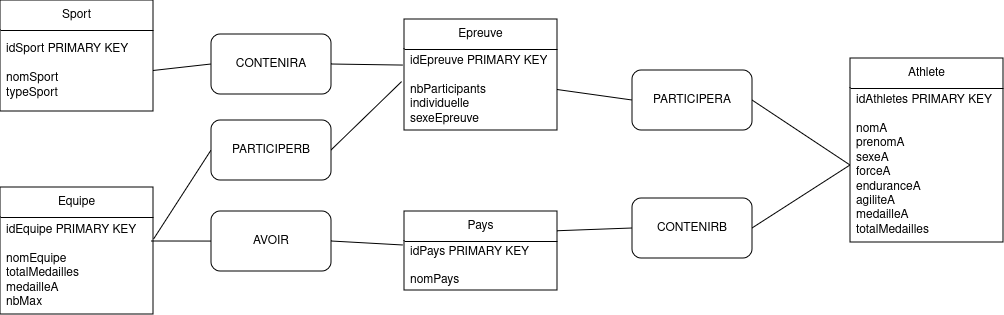

The diagram above was exported from draw.io. Its source (the exported page's mxGraphModel, read from the mxfile embedded in the PNG):
<mxGraphModel dx="1674" dy="748" grid="0" gridSize="10" guides="1" tooltips="1" connect="1" arrows="1" fold="1" page="0" pageScale="1" pageWidth="827" pageHeight="1169" math="0" shadow="0">
  <root>
    <mxCell id="0" />
    <mxCell id="1" parent="0" />
    <mxCell id="FJjbbE94mKbfyVon8NMm-19" value="Athlete" style="swimlane;fontStyle=0;childLayout=stackLayout;horizontal=1;startSize=30;horizontalStack=0;resizeParent=1;resizeParentMax=0;resizeLast=0;collapsible=1;marginBottom=0;whiteSpace=wrap;html=1;" parent="1" vertex="1">
      <mxGeometry x="868" y="237" width="153" height="184" as="geometry" />
    </mxCell>
    <mxCell id="FJjbbE94mKbfyVon8NMm-20" value="&lt;div&gt;idAthletes PRIMARY KEY&lt;/div&gt;&lt;div&gt;&lt;br&gt;&lt;/div&gt;&lt;div&gt;nomA&lt;/div&gt;&lt;div&gt;prenomA&lt;/div&gt;&lt;div&gt;sexeA&lt;/div&gt;&lt;div&gt;forceA&lt;/div&gt;&lt;div&gt;enduranceA&lt;/div&gt;&lt;div&gt;agiliteA&lt;/div&gt;&lt;div&gt;medailleA&lt;/div&gt;&lt;div&gt;totalMedailles&lt;br&gt;&lt;/div&gt;" style="text;strokeColor=none;fillColor=none;align=left;verticalAlign=middle;spacingLeft=4;spacingRight=4;overflow=hidden;points=[[0,0.5],[1,0.5]];portConstraint=eastwest;rotatable=0;whiteSpace=wrap;html=1;" parent="FJjbbE94mKbfyVon8NMm-19" vertex="1">
      <mxGeometry y="30" width="153" height="154" as="geometry" />
    </mxCell>
    <mxCell id="FJjbbE94mKbfyVon8NMm-23" value="Pays" style="swimlane;fontStyle=0;childLayout=stackLayout;horizontal=1;startSize=30;horizontalStack=0;resizeParent=1;resizeParentMax=0;resizeLast=0;collapsible=1;marginBottom=0;whiteSpace=wrap;html=1;" parent="1" vertex="1">
      <mxGeometry x="422" y="390" width="153" height="79" as="geometry" />
    </mxCell>
    <mxCell id="FJjbbE94mKbfyVon8NMm-24" value="&lt;div&gt;idPays PRIMARY KEY&lt;/div&gt;&lt;div&gt;&lt;br&gt;&lt;/div&gt;&lt;div&gt;nomPays&lt;br&gt;&lt;/div&gt;" style="text;strokeColor=none;fillColor=none;align=left;verticalAlign=middle;spacingLeft=4;spacingRight=4;overflow=hidden;points=[[0,0.5],[1,0.5]];portConstraint=eastwest;rotatable=0;whiteSpace=wrap;html=1;" parent="FJjbbE94mKbfyVon8NMm-23" vertex="1">
      <mxGeometry y="30" width="153" height="49" as="geometry" />
    </mxCell>
    <mxCell id="FJjbbE94mKbfyVon8NMm-25" value="Equipe" style="swimlane;fontStyle=0;childLayout=stackLayout;horizontal=1;startSize=30;horizontalStack=0;resizeParent=1;resizeParentMax=0;resizeLast=0;collapsible=1;marginBottom=0;whiteSpace=wrap;html=1;" parent="1" vertex="1">
      <mxGeometry x="18" y="366" width="153" height="127" as="geometry" />
    </mxCell>
    <mxCell id="FJjbbE94mKbfyVon8NMm-26" value="&lt;div&gt;idEquipe PRIMARY KEY&lt;/div&gt;&lt;div&gt;&lt;br&gt;&lt;/div&gt;&lt;div&gt;nomEquipe&lt;/div&gt;&lt;div&gt;totalMedailles&lt;/div&gt;&lt;div&gt;medailleA&lt;/div&gt;&lt;div&gt;nbMax&lt;br&gt;&lt;/div&gt;" style="text;strokeColor=none;fillColor=none;align=left;verticalAlign=middle;spacingLeft=4;spacingRight=4;overflow=hidden;points=[[0,0.5],[1,0.5]];portConstraint=eastwest;rotatable=0;whiteSpace=wrap;html=1;" parent="FJjbbE94mKbfyVon8NMm-25" vertex="1">
      <mxGeometry y="30" width="153" height="97" as="geometry" />
    </mxCell>
    <mxCell id="FJjbbE94mKbfyVon8NMm-27" value="Epreuve" style="swimlane;fontStyle=0;childLayout=stackLayout;horizontal=1;startSize=30;horizontalStack=0;resizeParent=1;resizeParentMax=0;resizeLast=0;collapsible=1;marginBottom=0;whiteSpace=wrap;html=1;" parent="1" vertex="1">
      <mxGeometry x="422" y="198" width="153" height="111" as="geometry" />
    </mxCell>
    <mxCell id="FJjbbE94mKbfyVon8NMm-28" value="&lt;div&gt;idEpreuve PRIMARY KEY&lt;/div&gt;&lt;div&gt;&lt;br&gt;&lt;/div&gt;&lt;div&gt;nbParticipants&lt;/div&gt;&lt;div&gt;individuelle&lt;/div&gt;&lt;div&gt;sexeEpreuve&lt;br&gt;&lt;/div&gt;" style="text;strokeColor=none;fillColor=none;align=left;verticalAlign=middle;spacingLeft=4;spacingRight=4;overflow=hidden;points=[[0,0.5],[1,0.5]];portConstraint=eastwest;rotatable=0;whiteSpace=wrap;html=1;" parent="FJjbbE94mKbfyVon8NMm-27" vertex="1">
      <mxGeometry y="30" width="153" height="81" as="geometry" />
    </mxCell>
    <mxCell id="FJjbbE94mKbfyVon8NMm-29" value="Sport" style="swimlane;fontStyle=0;childLayout=stackLayout;horizontal=1;startSize=30;horizontalStack=0;resizeParent=1;resizeParentMax=0;resizeLast=0;collapsible=1;marginBottom=0;whiteSpace=wrap;html=1;" parent="1" vertex="1">
      <mxGeometry x="18" y="179" width="153" height="111" as="geometry" />
    </mxCell>
    <mxCell id="FJjbbE94mKbfyVon8NMm-30" value="&lt;div&gt;idSport PRIMARY KEY&lt;/div&gt;&lt;div&gt;&lt;br&gt;&lt;/div&gt;&lt;div&gt;nomSport&lt;/div&gt;&lt;div&gt;typeSport&lt;/div&gt;" style="text;strokeColor=none;fillColor=none;align=left;verticalAlign=middle;spacingLeft=4;spacingRight=4;overflow=hidden;points=[[0,0.5],[1,0.5]];portConstraint=eastwest;rotatable=0;whiteSpace=wrap;html=1;" parent="FJjbbE94mKbfyVon8NMm-29" vertex="1">
      <mxGeometry y="30" width="153" height="81" as="geometry" />
    </mxCell>
    <mxCell id="FJjbbE94mKbfyVon8NMm-31" value="CONTENIRB" style="rounded=1;whiteSpace=wrap;html=1;" parent="1" vertex="1">
      <mxGeometry x="650" y="377" width="120" height="60" as="geometry" />
    </mxCell>
    <mxCell id="FJjbbE94mKbfyVon8NMm-32" value="PARTICIPERA" style="rounded=1;whiteSpace=wrap;html=1;" parent="1" vertex="1">
      <mxGeometry x="650" y="249" width="120" height="60" as="geometry" />
    </mxCell>
    <mxCell id="FJjbbE94mKbfyVon8NMm-33" value="PARTICIPERB" style="rounded=1;whiteSpace=wrap;html=1;" parent="1" vertex="1">
      <mxGeometry x="229" y="299" width="120" height="60" as="geometry" />
    </mxCell>
    <mxCell id="FJjbbE94mKbfyVon8NMm-34" value="CONTENIRA" style="rounded=1;whiteSpace=wrap;html=1;" parent="1" vertex="1">
      <mxGeometry x="229" y="213" width="120" height="60" as="geometry" />
    </mxCell>
    <mxCell id="FJjbbE94mKbfyVon8NMm-35" value="AVOIR" style="rounded=1;whiteSpace=wrap;html=1;" parent="1" vertex="1">
      <mxGeometry x="229" y="390" width="120" height="60" as="geometry" />
    </mxCell>
    <mxCell id="FJjbbE94mKbfyVon8NMm-38" value="" style="endArrow=none;html=1;rounded=0;fontSize=12;startSize=8;endSize=8;curved=1;entryX=0;entryY=0.5;entryDx=0;entryDy=0;exitX=1;exitY=0.5;exitDx=0;exitDy=0;" parent="1" source="FJjbbE94mKbfyVon8NMm-30" target="FJjbbE94mKbfyVon8NMm-34" edge="1">
      <mxGeometry width="50" height="50" relative="1" as="geometry">
        <mxPoint x="177" y="243" as="sourcePoint" />
        <mxPoint x="490" y="466" as="targetPoint" />
      </mxGeometry>
    </mxCell>
    <mxCell id="FJjbbE94mKbfyVon8NMm-39" value="" style="endArrow=none;html=1;rounded=0;fontSize=12;startSize=8;endSize=8;curved=1;entryX=-0.007;entryY=0.198;entryDx=0;entryDy=0;exitX=1;exitY=0.5;exitDx=0;exitDy=0;entryPerimeter=0;" parent="1" source="FJjbbE94mKbfyVon8NMm-34" target="FJjbbE94mKbfyVon8NMm-28" edge="1">
      <mxGeometry width="50" height="50" relative="1" as="geometry">
        <mxPoint x="187" y="253" as="sourcePoint" />
        <mxPoint x="239" y="253" as="targetPoint" />
      </mxGeometry>
    </mxCell>
    <mxCell id="FJjbbE94mKbfyVon8NMm-40" value="" style="endArrow=none;html=1;rounded=0;fontSize=12;startSize=8;endSize=8;curved=1;entryX=0;entryY=0.5;entryDx=0;entryDy=0;exitX=0.987;exitY=0.247;exitDx=0;exitDy=0;exitPerimeter=0;" parent="1" source="FJjbbE94mKbfyVon8NMm-26" target="FJjbbE94mKbfyVon8NMm-35" edge="1">
      <mxGeometry width="50" height="50" relative="1" as="geometry">
        <mxPoint x="174" y="420" as="sourcePoint" />
        <mxPoint x="431" y="254" as="targetPoint" />
      </mxGeometry>
    </mxCell>
    <mxCell id="FJjbbE94mKbfyVon8NMm-41" value="" style="endArrow=none;html=1;rounded=0;fontSize=12;startSize=8;endSize=8;curved=1;entryX=-0.007;entryY=0.082;entryDx=0;entryDy=0;exitX=1;exitY=0.5;exitDx=0;exitDy=0;entryPerimeter=0;" parent="1" source="FJjbbE94mKbfyVon8NMm-35" target="FJjbbE94mKbfyVon8NMm-24" edge="1">
      <mxGeometry width="50" height="50" relative="1" as="geometry">
        <mxPoint x="179" y="430" as="sourcePoint" />
        <mxPoint x="239" y="430" as="targetPoint" />
      </mxGeometry>
    </mxCell>
    <mxCell id="FJjbbE94mKbfyVon8NMm-42" value="" style="endArrow=none;html=1;rounded=0;fontSize=12;startSize=8;endSize=8;curved=1;entryX=0;entryY=0.5;entryDx=0;entryDy=0;exitX=1;exitY=0.25;exitDx=0;exitDy=0;" parent="1" source="FJjbbE94mKbfyVon8NMm-23" target="FJjbbE94mKbfyVon8NMm-31" edge="1">
      <mxGeometry width="50" height="50" relative="1" as="geometry">
        <mxPoint x="359" y="430" as="sourcePoint" />
        <mxPoint x="431" y="434" as="targetPoint" />
      </mxGeometry>
    </mxCell>
    <mxCell id="FJjbbE94mKbfyVon8NMm-43" value="" style="endArrow=none;html=1;rounded=0;fontSize=12;startSize=8;endSize=8;curved=1;entryX=0;entryY=0.5;entryDx=0;entryDy=0;exitX=1;exitY=0.5;exitDx=0;exitDy=0;" parent="1" source="FJjbbE94mKbfyVon8NMm-31" target="FJjbbE94mKbfyVon8NMm-20" edge="1">
      <mxGeometry width="50" height="50" relative="1" as="geometry">
        <mxPoint x="585" y="420" as="sourcePoint" />
        <mxPoint x="660" y="417" as="targetPoint" />
      </mxGeometry>
    </mxCell>
    <mxCell id="FJjbbE94mKbfyVon8NMm-44" value="" style="endArrow=none;html=1;rounded=0;fontSize=12;startSize=8;endSize=8;curved=1;entryX=0;entryY=0.5;entryDx=0;entryDy=0;exitX=1;exitY=0.5;exitDx=0;exitDy=0;" parent="1" source="FJjbbE94mKbfyVon8NMm-32" target="FJjbbE94mKbfyVon8NMm-20" edge="1">
      <mxGeometry width="50" height="50" relative="1" as="geometry">
        <mxPoint x="780" y="417" as="sourcePoint" />
        <mxPoint x="878" y="354" as="targetPoint" />
      </mxGeometry>
    </mxCell>
    <mxCell id="FJjbbE94mKbfyVon8NMm-45" value="" style="endArrow=none;html=1;rounded=0;fontSize=12;startSize=8;endSize=8;curved=1;entryX=0;entryY=0.5;entryDx=0;entryDy=0;exitX=1;exitY=0.5;exitDx=0;exitDy=0;" parent="1" source="FJjbbE94mKbfyVon8NMm-28" target="FJjbbE94mKbfyVon8NMm-32" edge="1">
      <mxGeometry width="50" height="50" relative="1" as="geometry">
        <mxPoint x="780" y="289" as="sourcePoint" />
        <mxPoint x="878" y="354" as="targetPoint" />
      </mxGeometry>
    </mxCell>
    <mxCell id="FJjbbE94mKbfyVon8NMm-46" value="" style="endArrow=none;html=1;rounded=0;fontSize=12;startSize=8;endSize=8;curved=1;entryX=0;entryY=0.5;entryDx=0;entryDy=0;exitX=1.003;exitY=0.228;exitDx=0;exitDy=0;exitPerimeter=0;" parent="1" source="FJjbbE94mKbfyVon8NMm-26" target="FJjbbE94mKbfyVon8NMm-33" edge="1">
      <mxGeometry width="50" height="50" relative="1" as="geometry">
        <mxPoint x="585" y="278" as="sourcePoint" />
        <mxPoint x="660" y="289" as="targetPoint" />
      </mxGeometry>
    </mxCell>
    <mxCell id="FJjbbE94mKbfyVon8NMm-47" value="" style="endArrow=none;html=1;rounded=0;fontSize=12;startSize=8;endSize=8;curved=1;entryX=-0.015;entryY=0.401;entryDx=0;entryDy=0;exitX=1;exitY=0.5;exitDx=0;exitDy=0;entryPerimeter=0;" parent="1" source="FJjbbE94mKbfyVon8NMm-33" target="FJjbbE94mKbfyVon8NMm-28" edge="1">
      <mxGeometry width="50" height="50" relative="1" as="geometry">
        <mxPoint x="181" y="428" as="sourcePoint" />
        <mxPoint x="239" y="339" as="targetPoint" />
      </mxGeometry>
    </mxCell>
  </root>
</mxGraphModel>